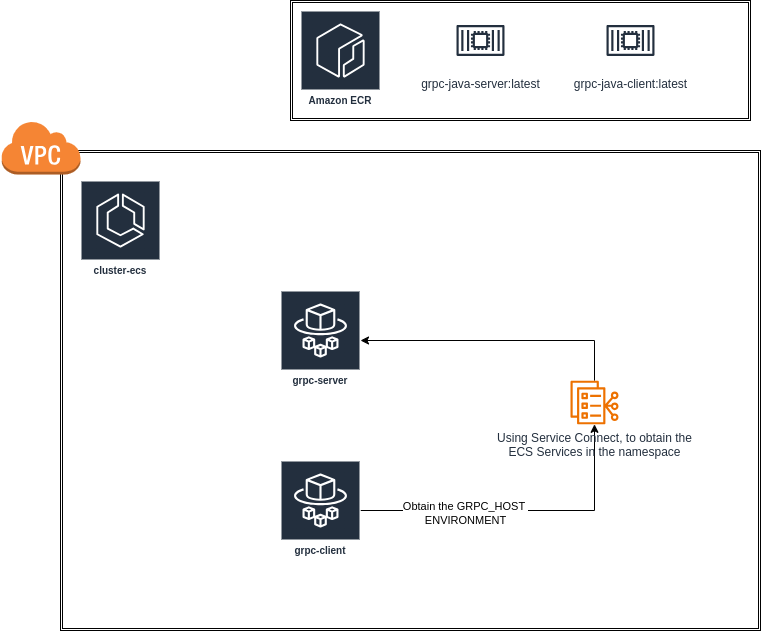

The diagram above was exported from draw.io. Its source (the exported page's mxGraphModel, read from the mxfile embedded in the PNG):
<mxGraphModel dx="1433" dy="829" grid="1" gridSize="10" guides="1" tooltips="1" connect="1" arrows="1" fold="1" page="1" pageScale="1" pageWidth="850" pageHeight="1100" math="0" shadow="0">
  <root>
    <mxCell id="0" />
    <mxCell id="1" parent="0" />
    <mxCell id="kJ0DPDbZLB4QFH1brvcq-21" value="" style="shape=ext;double=1;rounded=0;whiteSpace=wrap;html=1;fillColor=none;" vertex="1" parent="1">
      <mxGeometry x="330" y="20" width="460" height="120" as="geometry" />
    </mxCell>
    <mxCell id="kJ0DPDbZLB4QFH1brvcq-13" value="" style="shape=ext;double=1;rounded=0;whiteSpace=wrap;html=1;fillColor=none;" vertex="1" parent="1">
      <mxGeometry x="100" y="170" width="700" height="480" as="geometry" />
    </mxCell>
    <mxCell id="kJ0DPDbZLB4QFH1brvcq-3" value="cluster-ecs" style="sketch=0;outlineConnect=0;fontColor=#232F3E;gradientColor=none;strokeColor=#ffffff;fillColor=#232F3E;dashed=0;verticalLabelPosition=middle;verticalAlign=bottom;align=center;html=1;whiteSpace=wrap;fontSize=10;fontStyle=1;spacing=3;shape=mxgraph.aws4.productIcon;prIcon=mxgraph.aws4.ecs;" vertex="1" parent="1">
      <mxGeometry x="120" y="200" width="80" height="100" as="geometry" />
    </mxCell>
    <mxCell id="kJ0DPDbZLB4QFH1brvcq-7" value="Amazon ECR" style="sketch=0;outlineConnect=0;fontColor=#232F3E;gradientColor=none;strokeColor=#ffffff;fillColor=#232F3E;dashed=0;verticalLabelPosition=middle;verticalAlign=bottom;align=center;html=1;whiteSpace=wrap;fontSize=10;fontStyle=1;spacing=3;shape=mxgraph.aws4.productIcon;prIcon=mxgraph.aws4.ecr;" vertex="1" parent="1">
      <mxGeometry x="340" y="30" width="80" height="100" as="geometry" />
    </mxCell>
    <mxCell id="kJ0DPDbZLB4QFH1brvcq-8" value="grpc-server" style="sketch=0;outlineConnect=0;fontColor=#232F3E;gradientColor=none;strokeColor=#ffffff;fillColor=#232F3E;dashed=0;verticalLabelPosition=middle;verticalAlign=bottom;align=center;html=1;whiteSpace=wrap;fontSize=10;fontStyle=1;spacing=3;shape=mxgraph.aws4.productIcon;prIcon=mxgraph.aws4.fargate;" vertex="1" parent="1">
      <mxGeometry x="320" y="310" width="80" height="100" as="geometry" />
    </mxCell>
    <mxCell id="kJ0DPDbZLB4QFH1brvcq-11" style="edgeStyle=orthogonalEdgeStyle;rounded=0;orthogonalLoop=1;jettySize=auto;html=1;" edge="1" parent="1" source="kJ0DPDbZLB4QFH1brvcq-9" target="kJ0DPDbZLB4QFH1brvcq-10">
      <mxGeometry relative="1" as="geometry" />
    </mxCell>
    <mxCell id="kJ0DPDbZLB4QFH1brvcq-22" value="Obtain the GRPC_HOST&amp;nbsp;&lt;br&gt;ENVIRONMENT" style="edgeLabel;html=1;align=center;verticalAlign=middle;resizable=0;points=[];" vertex="1" connectable="0" parent="kJ0DPDbZLB4QFH1brvcq-11">
      <mxGeometry x="-0.3504" y="-2" relative="1" as="geometry">
        <mxPoint as="offset" />
      </mxGeometry>
    </mxCell>
    <mxCell id="kJ0DPDbZLB4QFH1brvcq-9" value="grpc-client" style="sketch=0;outlineConnect=0;fontColor=#232F3E;gradientColor=none;strokeColor=#ffffff;fillColor=#232F3E;dashed=0;verticalLabelPosition=middle;verticalAlign=bottom;align=center;html=1;whiteSpace=wrap;fontSize=10;fontStyle=1;spacing=3;shape=mxgraph.aws4.productIcon;prIcon=mxgraph.aws4.fargate;" vertex="1" parent="1">
      <mxGeometry x="320" y="480" width="80" height="100" as="geometry" />
    </mxCell>
    <mxCell id="kJ0DPDbZLB4QFH1brvcq-12" style="edgeStyle=orthogonalEdgeStyle;rounded=0;orthogonalLoop=1;jettySize=auto;html=1;" edge="1" parent="1" source="kJ0DPDbZLB4QFH1brvcq-10" target="kJ0DPDbZLB4QFH1brvcq-8">
      <mxGeometry relative="1" as="geometry">
        <Array as="points">
          <mxPoint x="634" y="360" />
        </Array>
      </mxGeometry>
    </mxCell>
    <mxCell id="kJ0DPDbZLB4QFH1brvcq-10" value="Using Service Connect, to obtain the &lt;br&gt;ECS Services in the namespace" style="sketch=0;outlineConnect=0;fontColor=#232F3E;gradientColor=none;fillColor=#ED7100;strokeColor=none;dashed=0;verticalLabelPosition=bottom;verticalAlign=top;align=center;html=1;fontSize=12;fontStyle=0;aspect=fixed;pointerEvents=1;shape=mxgraph.aws4.ecs_service_connect;" vertex="1" parent="1">
      <mxGeometry x="610" y="400" width="48" height="44" as="geometry" />
    </mxCell>
    <mxCell id="kJ0DPDbZLB4QFH1brvcq-14" value="grpc-java-server:latest" style="sketch=0;outlineConnect=0;fontColor=#232F3E;gradientColor=none;strokeColor=#232F3E;fillColor=#ffffff;dashed=0;verticalLabelPosition=bottom;verticalAlign=top;align=center;html=1;fontSize=12;fontStyle=0;aspect=fixed;shape=mxgraph.aws4.resourceIcon;resIcon=mxgraph.aws4.container_2;" vertex="1" parent="1">
      <mxGeometry x="490" y="30" width="60" height="60" as="geometry" />
    </mxCell>
    <mxCell id="kJ0DPDbZLB4QFH1brvcq-15" value="grpc-java-client:latest" style="sketch=0;outlineConnect=0;fontColor=#232F3E;gradientColor=none;strokeColor=#232F3E;fillColor=#ffffff;dashed=0;verticalLabelPosition=bottom;verticalAlign=top;align=center;html=1;fontSize=12;fontStyle=0;aspect=fixed;shape=mxgraph.aws4.resourceIcon;resIcon=mxgraph.aws4.container_2;" vertex="1" parent="1">
      <mxGeometry x="640" y="30" width="60" height="60" as="geometry" />
    </mxCell>
    <mxCell id="kJ0DPDbZLB4QFH1brvcq-23" value="" style="outlineConnect=0;dashed=0;verticalLabelPosition=bottom;verticalAlign=top;align=center;html=1;shape=mxgraph.aws3.virtual_private_cloud;fillColor=#F58534;gradientColor=none;" vertex="1" parent="1">
      <mxGeometry x="40.5" y="140" width="79.5" height="54" as="geometry" />
    </mxCell>
  </root>
</mxGraphModel>